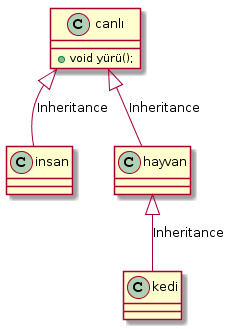

The diagram above was rendered by PlantUML. Its source (embedded in the PNG):
@startuml
class insan{}
class canlı{
    +void yürü();
}
class hayvan{}
class kedi{}

canlı <|-- insan: Inheritance
canlı <|-- hayvan: Inheritance
hayvan <|-- kedi: Inheritance
@enduml